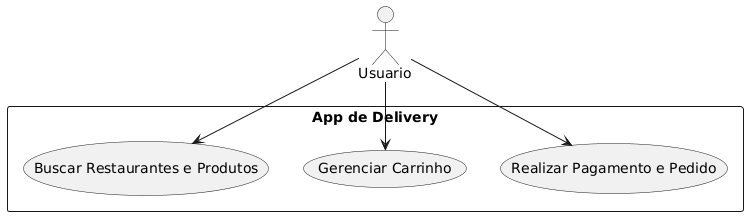

The diagram above was rendered by PlantUML. Its source (embedded in the PNG):
@startuml
actor Usuario

rectangle "App de Delivery" {
    usecase "Buscar Restaurantes e Produtos" as UC1
    usecase "Gerenciar Carrinho" as UC2
    usecase "Realizar Pagamento e Pedido" as UC3
}

Usuario --> UC1
Usuario --> UC2
Usuario --> UC3
@enduml